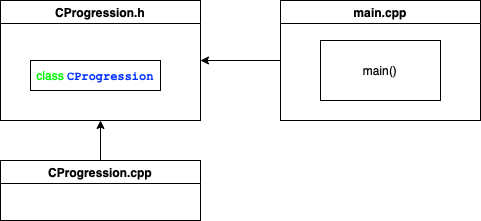

The diagram above was exported from draw.io. Its source (the exported page's mxGraphModel, read from the mxfile embedded in the PNG):
<mxGraphModel dx="1323" dy="521" grid="1" gridSize="10" guides="1" tooltips="1" connect="1" arrows="1" fold="1" page="1" pageScale="1" pageWidth="827" pageHeight="1169" math="0" shadow="0">
  <root>
    <mxCell id="0" />
    <mxCell id="1" parent="0" />
    <mxCell id="SchbfEUryRePWimVKjRq-5" style="edgeStyle=orthogonalEdgeStyle;rounded=0;orthogonalLoop=1;jettySize=auto;html=1;entryX=1;entryY=0.5;entryDx=0;entryDy=0;fontFamily=Helvetica;fontColor=#000000;" edge="1" source="SchbfEUryRePWimVKjRq-6" target="SchbfEUryRePWimVKjRq-8" parent="1">
      <mxGeometry relative="1" as="geometry" />
    </mxCell>
    <mxCell id="SchbfEUryRePWimVKjRq-6" value="main.cpp" style="swimlane;fontFamily=Helvetica;fontColor=#000000;html=0;" vertex="1" parent="1">
      <mxGeometry x="200" y="160" width="200" height="120" as="geometry" />
    </mxCell>
    <mxCell id="SchbfEUryRePWimVKjRq-7" value="main()" style="rounded=0;whiteSpace=wrap;html=1;fontFamily=Helvetica;fontColor=#000000;" vertex="1" parent="SchbfEUryRePWimVKjRq-6">
      <mxGeometry x="40" y="40" width="120" height="60" as="geometry" />
    </mxCell>
    <mxCell id="SchbfEUryRePWimVKjRq-8" value="CProgression.h" style="swimlane;fontFamily=Helvetica;fontColor=#000000;html=0;" vertex="1" parent="1">
      <mxGeometry x="-80" y="160" width="200" height="120" as="geometry" />
    </mxCell>
    <mxCell id="SchbfEUryRePWimVKjRq-10" value="&lt;font style=&quot;font-size: 12px&quot;&gt;&lt;font color=&quot;#00f900&quot; style=&quot;font-size: 12px&quot;&gt;class&lt;/font&gt;&amp;nbsp;&lt;b&gt;&lt;span lang=&quot;EN-US&quot; style=&quot;line-height: 15.399999618530273px ; font-family: &amp;#34;courier new&amp;#34;&quot;&gt;&lt;font color=&quot;#0433ff&quot;&gt;CProgression&lt;/font&gt;&lt;/span&gt;&lt;/b&gt;&lt;/font&gt;&lt;span style=&quot;font-size: medium&quot;&gt;&lt;/span&gt;" style="rounded=0;whiteSpace=wrap;html=1;fontFamily=Helvetica;fontColor=#000000;" vertex="1" parent="SchbfEUryRePWimVKjRq-8">
      <mxGeometry x="30" y="60" width="130" height="30" as="geometry" />
    </mxCell>
    <mxCell id="SchbfEUryRePWimVKjRq-11" style="edgeStyle=orthogonalEdgeStyle;rounded=0;orthogonalLoop=1;jettySize=auto;html=1;entryX=0.5;entryY=1;entryDx=0;entryDy=0;fontFamily=Helvetica;fontColor=#000000;" edge="1" source="SchbfEUryRePWimVKjRq-12" target="SchbfEUryRePWimVKjRq-8" parent="1">
      <mxGeometry relative="1" as="geometry" />
    </mxCell>
    <mxCell id="SchbfEUryRePWimVKjRq-12" value="CProgression.cpp" style="swimlane;fontFamily=Helvetica;fontColor=#000000;html=0;" vertex="1" parent="1">
      <mxGeometry x="-80" y="320" width="200" height="60" as="geometry" />
    </mxCell>
  </root>
</mxGraphModel>